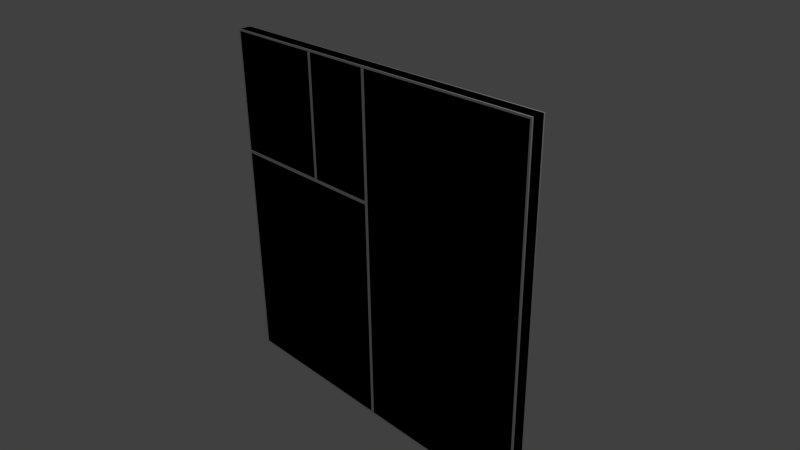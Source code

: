 # Source: w_D_5x5_L_LM_2.blend  (saved by Blender 2.69.0; exported with 4.5.12 LTS)
import bpy
from mathutils import Matrix  # noqa: F401  (used for matrix-valued properties, if any)

bpy.ops.wm.read_factory_settings(use_empty=True)
scene = bpy.context.scene
scene.name = 'Scene'

# ---- collections
col_collection_1 = bpy.data.collections.new('Collection 1'); scene.collection.children.link(col_collection_1)

# ---- materials (node trees are filled in below, after node groups)
mat_material = bpy.data.materials.new('Material')
mat_material.alpha_threshold = 0.0
mat_material.use_transparent_shadow = False
mat_material.roughness = 0.5
mat_material.line_color = (0.0, 0.0, 0.0, 1.0)
mat_material_001 = bpy.data.materials.new('Material.001')
mat_material_001.alpha_threshold = 0.0
mat_material_001.use_transparent_shadow = False
mat_material_001.roughness = 0.5
mat_material_001.line_color = (0.0, 0.0, 0.0, 1.0)

# ---- material node trees

# ---- world
world_world = bpy.data.worlds.new('World'); scene.world = world_world
world_world.color = (0.05088, 0.05088, 0.05088)
world_world.use_sun_shadow = False
world_world.sun_shadow_jitter_overblur = 0.0
world_world.cycles.sampling_method = 'MANUAL'
world_world.cycles.sample_map_resolution = 256

# ---- cameras
cam_camera = bpy.data.cameras.new('Camera')
cam_camera.clip_end = 100.0
cam_camera.lens = 35.0
cam_camera.sensor_width = 32.0
cam_camera.sensor_height = 18.0
cam_camera.ortho_scale = 7.314
cam_camera.dof.focus_distance = 0.0
cam_camera.dof.aperture_fstop = 128.0

# ---- lights
light_lamp = bpy.data.lights.new('Lamp', 'POINT')
light_lamp.transmission_factor = 0.0
light_lamp.cutoff_distance = 30.0
light_lamp.energy = 100.0
light_lamp.shadow_buffer_clip_start = 1.001
light_lamp.shadow_soft_size = 0.1
light_lamp.shadow_maximum_resolution = 0.006
light_lamp.use_absolute_resolution = True
light_lamp.cycles.use_multiple_importance_sampling = False

# ---- meshes
me_cube = bpy.data.meshes.new('Cube')
me_cube.from_pydata([(2.5, 0.08, -2.5), (2.5, 0.08, 2.5), (0.025, 0.1, -2.475), (0.025, 0.1, 2.475), (2.475, 0.1, 2.475), (2.475, 0.1, -2.475), (2.5, 0.08, -0.75), (2.5, 0.08, 0.75), (-0.025, 0.1, -2.475), (-2.475, 0.1, -2.475), (0.025, 0.1, 0.75), (0.025, 0.1, -0.75), (-2.5, 0.08, 0.75), (2.475, 0.1, -0.75), (2.475, 0.1, 0.75), (-2.475, 0.1, 2.475), (-1.192e-06, 0.08, -2.5), (-2.5, 0.08, -0.75), (-2.5, 0.08, -2.5), (-2.5, 0.08, 2.5), (-0.025, 0.1, 2.475), (-1.192e-06, 0.08, 2.5), (-0.025, 0.1, -0.75), (-0.025, 0.1, 0.775), (-2.475, 0.1, 0.775), (-2.475, 0.1, -0.75), (-1.431e-06, 0.08, -0.75), (-1.192e-06, 0.08, 0.75), (-0.025, 0.1, 0.725), (-2.475, 0.1, 0.725), (-1.0, 0.08, 2.5), (-1.0, 0.1, -2.475), (-1.0, 0.08, -2.5), (-1.025, 0.1, 2.475), (-1.0, 0.1, 0.725), (-1.0, 0.1, -0.75), (-1.025, 0.1, 0.775), (-1.0, 0.08, 0.75), (-0.975, 0.1, 0.775), (-0.975, 0.1, 2.475), (2.5, -0.08, -2.5), (2.5, -0.08, 2.5), (0.025, -0.1, -2.475), (0.025, -0.1, 2.475), (2.475, -0.1, 2.475), (2.475, -0.1, -2.475), (2.5, -0.08, -0.75), (2.5, -0.08, 0.75), (-0.025, -0.1, -2.475), (-2.475, -0.1, -2.475), (0.025, -0.1, 0.75), (0.025, -0.1, -0.75), (-2.5, -0.08, 0.75), (2.475, -0.1, -0.75), (2.475, -0.1, 0.75), (-2.475, -0.1, 2.475), (-1.192e-06, -0.08, -2.5), (-2.5, -0.08, -0.75), (-2.5, -0.08, -2.5), (-2.5, -0.08, 2.5), (-0.025, -0.1, 2.475), (-1.192e-06, -0.08, 2.5), (-0.025, -0.1, -0.75), (-0.025, -0.1, 0.775), (-2.475, -0.1, 0.775), (-2.475, -0.1, -0.75), (-1.431e-06, -0.08, -0.75), (-1.192e-06, -0.08, 0.75), (-0.025, -0.1, 0.725), (-2.475, -0.1, 0.725), (-1.0, -0.08, 2.5), (-1.0, -0.1, -2.475), (-1.0, -0.08, -2.5), (-1.025, -0.1, 2.475), (-1.0, -0.1, 0.725), (-1.0, -0.1, -0.75), (-1.025, -0.1, 0.775), (-1.0, -0.08, 0.75), (-0.975, -0.1, 0.775), (-0.975, -0.1, 2.475)], [], [(18, 17, 25, 9), (1, 7, 14, 4), (59, 19, 12, 52), (30, 21, 20, 39), (10, 3, 4, 14), (26, 16, 8, 22), (57, 17, 18, 58), (41, 1, 21, 61), (52, 12, 17, 57), (32, 18, 9, 31), (21, 27, 23, 20), (27, 26, 22, 28), (11, 10, 14, 13), (46, 6, 7, 47), (6, 0, 5, 13), (12, 19, 15, 24), (47, 7, 1, 41), (35, 31, 9, 25), (7, 6, 13, 14), (34, 35, 25, 29), (2, 11, 13, 5), (17, 12, 29, 25), (33, 36, 24, 15), (21, 1, 4, 3), (0, 16, 2, 5), (59, 70, 30, 19), (40, 0, 6, 46), (27, 21, 3, 10), (16, 26, 11, 2), (26, 27, 10, 11), (58, 18, 32, 72), (34, 29, 12, 37), (36, 37, 12, 24), (23, 27, 37, 38), (28, 34, 37, 27), (40, 56, 16, 0), (20, 23, 38, 39), (28, 22, 35, 34), (22, 8, 31, 35), (16, 32, 31, 8), (70, 61, 21, 30), (19, 30, 33, 15), (36, 33, 30, 37), (39, 38, 37, 30), (58, 49, 65, 57), (41, 44, 54, 47), (70, 79, 60, 61), (50, 54, 44, 43), (66, 62, 48, 56), (72, 71, 49, 58), (61, 60, 63, 67), (67, 68, 62, 66), (51, 53, 54, 50), (46, 53, 45, 40), (52, 64, 55, 59), (75, 65, 49, 71), (47, 54, 53, 46), (74, 69, 65, 75), (42, 45, 53, 51), (57, 65, 69, 52), (73, 55, 64, 76), (61, 43, 44, 41), (40, 45, 42, 56), (67, 50, 43, 61), (56, 42, 51, 66), (66, 51, 50, 67), (74, 77, 52, 69), (76, 64, 52, 77), (63, 78, 77, 67), (68, 67, 77, 74), (60, 79, 78, 63), (68, 74, 75, 62), (62, 75, 71, 48), (56, 48, 71, 72), (59, 55, 73, 70), (76, 77, 70, 73), (79, 70, 77, 78), (72, 32, 16, 56)])
_uv = me_cube.uv_layers.new(name='UVMap.001')
_uv.uv.foreach_set('vector', [0.006609, 0.006609, 0.177, 0.006609, 0.1758, 0.02097, 0.02462, 0.02097, 0.4934, 0.4934, 0.323, 0.4934, 0.3157, 0.479, 0.4669, 0.479, 0.5642, 0.5066, 0.5798, 0.5066, 0.5798, 0.677, 0.5642, 0.677, 0.4934, 0.1526, 0.4934, 0.25, 0.4827, 0.2429, 0.4827, 0.1597, 0.3157, 0.2644, 0.4669, 0.2644, 0.4669, 0.479, 0.3157, 0.479, 0.177, 0.25, 0.006609, 0.25, 0.02462, 0.2356, 0.1758, 0.2356, 0.5642, 0.823, 0.5798, 0.823, 0.5798, 0.9934, 0.5642, 0.9934, 0.4934, 0.9934, 0.4778, 0.9934, 0.4778, 0.75, 0.4934, 0.75, 0.5642, 0.677, 0.5798, 0.677, 0.5798, 0.823, 0.5642, 0.823, 0.006609, 0.1526, 0.006609, 0.006609, 0.02462, 0.02097, 0.02462, 0.1502, 0.4934, 0.25, 0.323, 0.25, 0.3337, 0.2429, 0.4827, 0.2429, 0.323, 0.25, 0.177, 0.25, 0.1758, 0.2356, 0.305, 0.2356, 0.1843, 0.2644, 0.3157, 0.2644, 0.3157, 0.479, 0.1843, 0.479, 0.551, 0.823, 0.5354, 0.823, 0.5354, 0.677, 0.551, 0.677, 0.177, 0.4934, 0.006609, 0.4934, 0.03314, 0.479, 0.1843, 0.479, 0.323, 0.006609, 0.4934, 0.006609, 0.4827, 0.0161, 0.3337, 0.0161, 0.551, 0.677, 0.5354, 0.677, 0.5354, 0.5066, 0.551, 0.5066, 0.1758, 0.1502, 0.02462, 0.1502, 0.02462, 0.02097, 0.1758, 0.02097, 0.323, 0.4934, 0.177, 0.4934, 0.1843, 0.479, 0.3157, 0.479, 0.305, 0.1502, 0.1758, 0.1502, 0.1758, 0.02097, 0.305, 0.02097, 0.03314, 0.2644, 0.1843, 0.2644, 0.1843, 0.479, 0.03314, 0.479, 0.177, 0.006609, 0.323, 0.006609, 0.305, 0.02097, 0.1758, 0.02097, 0.4827, 0.1432, 0.3337, 0.1432, 0.3337, 0.0161, 0.4827, 0.0161, 0.4934, 0.25, 0.4934, 0.4934, 0.4669, 0.479, 0.4669, 0.2644, 0.006609, 0.4934, 0.006609, 0.25, 0.03314, 0.2644, 0.03314, 0.479, 0.4934, 0.5066, 0.4934, 0.6526, 0.4778, 0.6526, 0.4778, 0.5066, 0.551, 0.9934, 0.5354, 0.9934, 0.5354, 0.823, 0.551, 0.823, 0.323, 0.25, 0.4934, 0.25, 0.4669, 0.2644, 0.3157, 0.2644, 0.006609, 0.25, 0.177, 0.25, 0.1843, 0.2644, 0.03314, 0.2644, 0.177, 0.25, 0.323, 0.25, 0.3157, 0.2644, 0.1843, 0.2644, 0.5066, 0.5066, 0.5222, 0.5066, 0.5222, 0.6526, 0.5066, 0.6526, 0.305, 0.1502, 0.305, 0.02097, 0.323, 0.006609, 0.323, 0.1526, 0.3337, 0.1432, 0.323, 0.1526, 0.323, 0.006609, 0.3337, 0.0161, 0.3337, 0.2429, 0.323, 0.25, 0.323, 0.1526, 0.3337, 0.1597, 0.305, 0.2356, 0.305, 0.1502, 0.323, 0.1526, 0.323, 0.25, 0.5066, 0.9934, 0.5066, 0.75, 0.5222, 0.75, 0.5222, 0.9934, 0.4827, 0.2429, 0.3337, 0.2429, 0.3337, 0.1597, 0.4827, 0.1597, 0.305, 0.2356, 0.1758, 0.2356, 0.1758, 0.1502, 0.305, 0.1502, 0.1758, 0.2356, 0.02462, 0.2356, 0.02462, 0.1502, 0.1758, 0.1502, 0.006609, 0.25, 0.006609, 0.1526, 0.02462, 0.1502, 0.02462, 0.2356, 0.4934, 0.6526, 0.4934, 0.75, 0.4778, 0.75, 0.4778, 0.6526, 0.4934, 0.006609, 0.4934, 0.1526, 0.4827, 0.1432, 0.4827, 0.0161, 0.3337, 0.1432, 0.4827, 0.1432, 0.4934, 0.1526, 0.323, 0.1526, 0.4827, 0.1597, 0.3337, 0.1597, 0.323, 0.1526, 0.4934, 0.1526, 0.5066, 0.006609, 0.521, 0.02462, 0.521, 0.1758, 0.5066, 0.177, 0.9934, 0.4934, 0.979, 0.4669, 0.979, 0.3157, 0.9934, 0.323, 0.6526, 0.4934, 0.6597, 0.4827, 0.7429, 0.4827, 0.75, 0.4934, 0.7644, 0.3157, 0.979, 0.3157, 0.979, 0.4669, 0.7644, 0.4669, 0.75, 0.177, 0.7356, 0.1758, 0.7356, 0.02462, 0.75, 0.006609, 0.6526, 0.006609, 0.6502, 0.02462, 0.521, 0.02462, 0.5066, 0.006609, 0.75, 0.4934, 0.7429, 0.4827, 0.7429, 0.3337, 0.75, 0.323, 0.75, 0.323, 0.7356, 0.305, 0.7356, 0.1758, 0.75, 0.177, 0.7644, 0.1843, 0.979, 0.1843, 0.979, 0.3157, 0.7644, 0.3157, 0.9934, 0.177, 0.979, 0.1843, 0.979, 0.03314, 0.9934, 0.006609, 0.5066, 0.323, 0.5161, 0.3337, 0.5161, 0.4827, 0.5066, 0.4934, 0.6502, 0.1758, 0.521, 0.1758, 0.521, 0.02462, 0.6502, 0.02462, 0.9934, 0.323, 0.979, 0.3157, 0.979, 0.1843, 0.9934, 0.177, 0.6502, 0.305, 0.521, 0.305, 0.521, 0.1758, 0.6502, 0.1758, 0.7644, 0.03314, 0.979, 0.03314, 0.979, 0.1843, 0.7644, 0.1843, 0.5066, 0.177, 0.521, 0.1758, 0.521, 0.305, 0.5066, 0.323, 0.6432, 0.4827, 0.5161, 0.4827, 0.5161, 0.3337, 0.6432, 0.3337, 0.75, 0.4934, 0.7644, 0.4669, 0.979, 0.4669, 0.9934, 0.4934, 0.9934, 0.006609, 0.979, 0.03314, 0.7644, 0.03314, 0.75, 0.006609, 0.75, 0.323, 0.7644, 0.3157, 0.7644, 0.4669, 0.75, 0.4934, 0.75, 0.006609, 0.7644, 0.03314, 0.7644, 0.1843, 0.75, 0.177, 0.75, 0.177, 0.7644, 0.1843, 0.7644, 0.3157, 0.75, 0.323, 0.6502, 0.305, 0.6526, 0.323, 0.5066, 0.323, 0.521, 0.305, 0.6432, 0.3337, 0.5161, 0.3337, 0.5066, 0.323, 0.6526, 0.323, 0.7429, 0.3337, 0.6597, 0.3337, 0.6526, 0.323, 0.75, 0.323, 0.7356, 0.305, 0.75, 0.323, 0.6526, 0.323, 0.6502, 0.305, 0.7429, 0.4827, 0.6597, 0.4827, 0.6597, 0.3337, 0.7429, 0.3337, 0.7356, 0.305, 0.6502, 0.305, 0.6502, 0.1758, 0.7356, 0.1758, 0.7356, 0.1758, 0.6502, 0.1758, 0.6502, 0.02462, 0.7356, 0.02462, 0.75, 0.006609, 0.7356, 0.02462, 0.6502, 0.02462, 0.6526, 0.006609, 0.5066, 0.4934, 0.5161, 0.4827, 0.6432, 0.4827, 0.6526, 0.4934, 0.6432, 0.3337, 0.6526, 0.323, 0.6526, 0.4934, 0.6432, 0.4827, 0.6597, 0.4827, 0.6526, 0.4934, 0.6526, 0.323, 0.6597, 0.3337, 0.5066, 0.6526, 0.5222, 0.6526, 0.5222, 0.75, 0.5066, 0.75])
_uv.active_render = True
_uv = me_cube.uv_layers.new(name='UV coord')
_uv.uv.foreach_set('vector', [0.006609, 0.006609, 0.177, 0.006609, 0.1758, 0.02097, 0.02462, 0.02097, 0.4934, 0.4934, 0.323, 0.4934, 0.3157, 0.479, 0.4669, 0.479, 0.5642, 0.5066, 0.5798, 0.5066, 0.5798, 0.677, 0.5642, 0.677, 0.4934, 0.1526, 0.4934, 0.25, 0.4827, 0.2429, 0.4827, 0.1597, 0.3157, 0.2644, 0.4669, 0.2644, 0.4669, 0.479, 0.3157, 0.479, 0.177, 0.25, 0.006609, 0.25, 0.02462, 0.2356, 0.1758, 0.2356, 0.5642, 0.823, 0.5798, 0.823, 0.5798, 0.9934, 0.5642, 0.9934, 0.4934, 0.9934, 0.4778, 0.9934, 0.4778, 0.75, 0.4934, 0.75, 0.5642, 0.677, 0.5798, 0.677, 0.5798, 0.823, 0.5642, 0.823, 0.006609, 0.1526, 0.006609, 0.006609, 0.02462, 0.02097, 0.02462, 0.1502, 0.4934, 0.25, 0.323, 0.25, 0.3337, 0.2429, 0.4827, 0.2429, 0.323, 0.25, 0.177, 0.25, 0.1758, 0.2356, 0.305, 0.2356, 0.1843, 0.2644, 0.3157, 0.2644, 0.3157, 0.479, 0.1843, 0.479, 0.551, 0.823, 0.5354, 0.823, 0.5354, 0.677, 0.551, 0.677, 0.177, 0.4934, 0.006609, 0.4934, 0.03314, 0.479, 0.1843, 0.479, 0.323, 0.006609, 0.4934, 0.006609, 0.4827, 0.0161, 0.3337, 0.0161, 0.551, 0.677, 0.5354, 0.677, 0.5354, 0.5066, 0.551, 0.5066, 0.1758, 0.1502, 0.02462, 0.1502, 0.02462, 0.02097, 0.1758, 0.02097, 0.323, 0.4934, 0.177, 0.4934, 0.1843, 0.479, 0.3157, 0.479, 0.305, 0.1502, 0.1758, 0.1502, 0.1758, 0.02097, 0.305, 0.02097, 0.03314, 0.2644, 0.1843, 0.2644, 0.1843, 0.479, 0.03314, 0.479, 0.177, 0.006609, 0.323, 0.006609, 0.305, 0.02097, 0.1758, 0.02097, 0.4827, 0.1432, 0.3337, 0.1432, 0.3337, 0.0161, 0.4827, 0.0161, 0.4934, 0.25, 0.4934, 0.4934, 0.4669, 0.479, 0.4669, 0.2644, 0.006609, 0.4934, 0.006609, 0.25, 0.03314, 0.2644, 0.03314, 0.479, 0.4934, 0.5066, 0.4934, 0.6526, 0.4778, 0.6526, 0.4778, 0.5066, 0.551, 0.9934, 0.5354, 0.9934, 0.5354, 0.823, 0.551, 0.823, 0.323, 0.25, 0.4934, 0.25, 0.4669, 0.2644, 0.3157, 0.2644, 0.006609, 0.25, 0.177, 0.25, 0.1843, 0.2644, 0.03314, 0.2644, 0.177, 0.25, 0.323, 0.25, 0.3157, 0.2644, 0.1843, 0.2644, 0.5066, 0.5066, 0.5222, 0.5066, 0.5222, 0.6526, 0.5066, 0.6526, 0.305, 0.1502, 0.305, 0.02097, 0.323, 0.006609, 0.323, 0.1526, 0.3337, 0.1432, 0.323, 0.1526, 0.323, 0.006609, 0.3337, 0.0161, 0.3337, 0.2429, 0.323, 0.25, 0.323, 0.1526, 0.3337, 0.1597, 0.305, 0.2356, 0.305, 0.1502, 0.323, 0.1526, 0.323, 0.25, 0.5066, 0.9934, 0.5066, 0.75, 0.5222, 0.75, 0.5222, 0.9934, 0.4827, 0.2429, 0.3337, 0.2429, 0.3337, 0.1597, 0.4827, 0.1597, 0.305, 0.2356, 0.1758, 0.2356, 0.1758, 0.1502, 0.305, 0.1502, 0.1758, 0.2356, 0.02462, 0.2356, 0.02462, 0.1502, 0.1758, 0.1502, 0.006609, 0.25, 0.006609, 0.1526, 0.02462, 0.1502, 0.02462, 0.2356, 0.4934, 0.6526, 0.4934, 0.75, 0.4778, 0.75, 0.4778, 0.6526, 0.4934, 0.006609, 0.4934, 0.1526, 0.4827, 0.1432, 0.4827, 0.0161, 0.3337, 0.1432, 0.4827, 0.1432, 0.4934, 0.1526, 0.323, 0.1526, 0.4827, 0.1597, 0.3337, 0.1597, 0.323, 0.1526, 0.4934, 0.1526, 0.5066, 0.006609, 0.521, 0.02462, 0.521, 0.1758, 0.5066, 0.177, 0.9934, 0.4934, 0.979, 0.4669, 0.979, 0.3157, 0.9934, 0.323, 0.6526, 0.4934, 0.6597, 0.4827, 0.7429, 0.4827, 0.75, 0.4934, 0.7644, 0.3157, 0.979, 0.3157, 0.979, 0.4669, 0.7644, 0.4669, 0.75, 0.177, 0.7356, 0.1758, 0.7356, 0.02462, 0.75, 0.006609, 0.6526, 0.006609, 0.6502, 0.02462, 0.521, 0.02462, 0.5066, 0.006609, 0.75, 0.4934, 0.7429, 0.4827, 0.7429, 0.3337, 0.75, 0.323, 0.75, 0.323, 0.7356, 0.305, 0.7356, 0.1758, 0.75, 0.177, 0.7644, 0.1843, 0.979, 0.1843, 0.979, 0.3157, 0.7644, 0.3157, 0.9934, 0.177, 0.979, 0.1843, 0.979, 0.03314, 0.9934, 0.006609, 0.5066, 0.323, 0.5161, 0.3337, 0.5161, 0.4827, 0.5066, 0.4934, 0.6502, 0.1758, 0.521, 0.1758, 0.521, 0.02462, 0.6502, 0.02462, 0.9934, 0.323, 0.979, 0.3157, 0.979, 0.1843, 0.9934, 0.177, 0.6502, 0.305, 0.521, 0.305, 0.521, 0.1758, 0.6502, 0.1758, 0.7644, 0.03314, 0.979, 0.03314, 0.979, 0.1843, 0.7644, 0.1843, 0.5066, 0.177, 0.521, 0.1758, 0.521, 0.305, 0.5066, 0.323, 0.6432, 0.4827, 0.5161, 0.4827, 0.5161, 0.3337, 0.6432, 0.3337, 0.75, 0.4934, 0.7644, 0.4669, 0.979, 0.4669, 0.9934, 0.4934, 0.9934, 0.006609, 0.979, 0.03314, 0.7644, 0.03314, 0.75, 0.006609, 0.75, 0.323, 0.7644, 0.3157, 0.7644, 0.4669, 0.75, 0.4934, 0.75, 0.006609, 0.7644, 0.03314, 0.7644, 0.1843, 0.75, 0.177, 0.75, 0.177, 0.7644, 0.1843, 0.7644, 0.3157, 0.75, 0.323, 0.6502, 0.305, 0.6526, 0.323, 0.5066, 0.323, 0.521, 0.305, 0.6432, 0.3337, 0.5161, 0.3337, 0.5066, 0.323, 0.6526, 0.323, 0.7429, 0.3337, 0.6597, 0.3337, 0.6526, 0.323, 0.75, 0.323, 0.7356, 0.305, 0.75, 0.323, 0.6526, 0.323, 0.6502, 0.305, 0.7429, 0.4827, 0.6597, 0.4827, 0.6597, 0.3337, 0.7429, 0.3337, 0.7356, 0.305, 0.6502, 0.305, 0.6502, 0.1758, 0.7356, 0.1758, 0.7356, 0.1758, 0.6502, 0.1758, 0.6502, 0.02462, 0.7356, 0.02462, 0.75, 0.006609, 0.7356, 0.02462, 0.6502, 0.02462, 0.6526, 0.006609, 0.5066, 0.4934, 0.5161, 0.4827, 0.6432, 0.4827, 0.6526, 0.4934, 0.6432, 0.3337, 0.6526, 0.323, 0.6526, 0.4934, 0.6432, 0.4827, 0.6597, 0.4827, 0.6526, 0.4934, 0.6526, 0.323, 0.6597, 0.3337, 0.5066, 0.6526, 0.5222, 0.6526, 0.5222, 0.75, 0.5066, 0.75])
me_cube.materials.append(mat_material)
me_cube.use_remesh_preserve_volume = False
me_cube.use_remesh_preserve_attributes = False
me_cube.use_mirror_vertex_groups = False
me_cube.update()
me_cube_001 = bpy.data.meshes.new('Cube.001')
me_cube_001.from_pydata([(2.5, 0.1, -2.5), (2.5, -0.1, -2.5), (2.5, 0.1, 2.5), (2.5, -0.1, 2.5), (-2.5, -0.1, 2.5), (-2.5, 0.1, 2.5), (-2.5, -0.1, -2.5), (-2.5, 0.1, -2.5)], [], [(0, 2, 3, 1), (5, 7, 6, 4), (5, 2, 0, 7), (2, 5, 4, 3), (0, 1, 6, 7), (1, 3, 4, 6)])
_uv = me_cube_001.uv_layers.new(name='UVMap')
_uv.uv.foreach_set('vector', [0.5225, 1.0, 0.5225, 0.5, 0.5425, 0.5, 0.5425, 1.0, 0.5025, 1.0, 0.5025, 0.5, 0.5225, 0.5, 0.5225, 1.0, 0.5, 0.5, 0.5, 0.0, 1.0, 1.431e-07, 0.5025, 0.5, 0.545, 1.0, 0.545, 0.5, 0.565, 0.5, 0.565, 1.0, 0.5, 0.5, 0.5, 0.52, 0.0, 0.52, 9.537e-08, 0.5, 0.5425, 1.0, 1.431e-07, 2.146e-07, 0.5, 0.0, 0.5, 0.5])
_uv.active_render = True
_uv = me_cube_001.uv_layers.new(name='UVMap.001')
_uv.uv.foreach_set('vector', [0.5225, 1.0, 0.5225, 0.5, 0.5425, 0.5, 0.5425, 1.0, 0.5025, 1.0, 0.5025, 0.5, 0.5225, 0.5, 0.5225, 1.0, 0.5, 0.5, 0.5, 0.0, 1.0, 1.431e-07, 0.5025, 0.5, 0.545, 1.0, 0.545, 0.5, 0.565, 0.5, 0.565, 1.0, 0.5, 0.5, 0.5, 0.52, 0.0, 0.52, 9.537e-08, 0.5, 0.5425, 1.0, 1.431e-07, 2.146e-07, 0.5, 0.0, 0.5, 0.5])
me_cube_001.materials.append(mat_material_001)
me_cube_001.use_remesh_preserve_volume = False
me_cube_001.use_remesh_preserve_attributes = False
me_cube_001.use_mirror_vertex_groups = False
me_cube_001.update()

# ---- objects
ob_w_d_5x5_l_lm_2 = bpy.data.objects.new('w_D_5x5_L_LM_2', me_cube)
ob_lamp = bpy.data.objects.new('Lamp', light_lamp)
ob_camera = bpy.data.objects.new('Camera', cam_camera)
ob_ucx_w_d_5x5_l_lm_2 = bpy.data.objects.new('UCX_w_D_5x5_L_LM_2', me_cube_001)

# ---- transforms, parenting, visibility, modifiers, constraints
ob_w_d_5x5_l_lm_2.location = (0.0, 0.0, 0.0)
ob_w_d_5x5_l_lm_2.lock_rotations_4d = False
ob_w_d_5x5_l_lm_2.empty_display_type = 'ARROWS'
ob_w_d_5x5_l_lm_2.lineart.crease_threshold = 0.0
ob_lamp.location = (4.076, 1.005, 5.904)
ob_lamp.rotation_euler = (0.6503, 0.05522, 1.866)
ob_lamp.lock_rotations_4d = False
ob_lamp.empty_display_type = 'ARROWS'
ob_lamp.color = (0.0, 0.0, 0.0, 0.0)
ob_lamp.hide_viewport = True
ob_lamp.lineart.crease_threshold = 0.0
ob_camera.location = (7.481, -6.508, 5.344)
ob_camera.rotation_euler = (1.109, 0.01082, 0.8149)
ob_camera.lock_rotations_4d = False
ob_camera.empty_display_type = 'ARROWS'
ob_camera.color = (0.0, 0.0, 0.0, 0.0)
ob_camera.hide_viewport = True
ob_camera.display_type = 'WIRE'
ob_camera.lineart.crease_threshold = 0.0
ob_ucx_w_d_5x5_l_lm_2.location = (0.0, 0.0, 0.0)
ob_ucx_w_d_5x5_l_lm_2.lock_rotations_4d = False
ob_ucx_w_d_5x5_l_lm_2.empty_display_type = 'ARROWS'
ob_ucx_w_d_5x5_l_lm_2.hide_viewport = True
ob_ucx_w_d_5x5_l_lm_2.lineart.crease_threshold = 0.0

# ---- collection membership
col_collection_1.objects.link(ob_w_d_5x5_l_lm_2)
col_collection_1.objects.link(ob_lamp)
col_collection_1.objects.link(ob_camera)
col_collection_1.objects.link(ob_ucx_w_d_5x5_l_lm_2)

# ---- scene / render settings (as saved in the file)
scene.camera = ob_camera
scene.frame_start = 1; scene.frame_end = 250; scene.frame_set(0)
scene.render.engine = 'BLENDER_EEVEE_NEXT'
scene.render.image_settings.compression = 90
scene.render.resolution_percentage = 50
scene.render.dither_intensity = 0.0
scene.cycles.use_denoising = False
scene.cycles.samples = 10
scene.cycles.sampling_pattern = 'TABULATED_SOBOL'
scene.cycles.light_sampling_threshold = 0.0
scene.cycles.use_adaptive_sampling = False
scene.cycles.use_light_tree = False
scene.cycles.blur_glossy = 0.0
scene.cycles.volume_bounces = 1
scene.cycles.pixel_filter_type = 'GAUSSIAN'
scene.cycles.sample_clamp_indirect = 0.0
scene.view_settings.view_transform = 'Standard'
bpy.context.view_layer.update()
